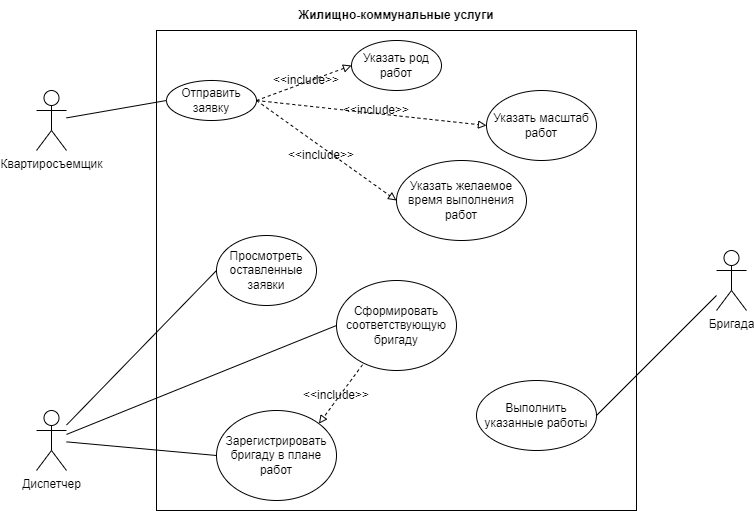

The diagram above was exported from draw.io. Its source (the exported page's mxGraphModel, read from the mxfile embedded in the PNG):
<mxGraphModel dx="1050" dy="569" grid="1" gridSize="10" guides="1" tooltips="1" connect="1" arrows="1" fold="1" page="1" pageScale="1" pageWidth="850" pageHeight="1100" math="0" shadow="0">
  <root>
    <mxCell id="0" />
    <mxCell id="1" parent="0" />
    <mxCell id="ztAKsAVb6uiQ9-2xv97v-2" value="" style="whiteSpace=wrap;html=1;aspect=fixed;" parent="1" vertex="1">
      <mxGeometry x="200" y="80" width="480" height="480" as="geometry" />
    </mxCell>
    <mxCell id="ztAKsAVb6uiQ9-2xv97v-3" value="Квартиросъемщик" style="shape=umlActor;verticalLabelPosition=bottom;verticalAlign=top;html=1;outlineConnect=0;" parent="1" vertex="1">
      <mxGeometry x="80" y="140" width="30" height="60" as="geometry" />
    </mxCell>
    <mxCell id="ztAKsAVb6uiQ9-2xv97v-4" value="&lt;b&gt;Жилищно-коммунальные услуги&lt;/b&gt;" style="text;html=1;strokeColor=none;fillColor=none;align=center;verticalAlign=middle;whiteSpace=wrap;rounded=0;" parent="1" vertex="1">
      <mxGeometry x="340" y="50" width="200" height="30" as="geometry" />
    </mxCell>
    <mxCell id="ztAKsAVb6uiQ9-2xv97v-5" value="Отправить заявку" style="ellipse;whiteSpace=wrap;html=1;" parent="1" vertex="1">
      <mxGeometry x="210" y="130" width="90" height="40" as="geometry" />
    </mxCell>
    <mxCell id="ztAKsAVb6uiQ9-2xv97v-6" value="Указать род работ" style="ellipse;whiteSpace=wrap;html=1;" parent="1" vertex="1">
      <mxGeometry x="395" y="90" width="90" height="50" as="geometry" />
    </mxCell>
    <mxCell id="ztAKsAVb6uiQ9-2xv97v-7" value="Указать масштаб работ" style="ellipse;whiteSpace=wrap;html=1;" parent="1" vertex="1">
      <mxGeometry x="530" y="140" width="110" height="70" as="geometry" />
    </mxCell>
    <mxCell id="ztAKsAVb6uiQ9-2xv97v-8" value="Указать желаемое время выполнения работ" style="ellipse;whiteSpace=wrap;html=1;" parent="1" vertex="1">
      <mxGeometry x="440" y="210" width="130" height="80" as="geometry" />
    </mxCell>
    <mxCell id="ztAKsAVb6uiQ9-2xv97v-9" value="" style="endArrow=block;html=1;rounded=0;exitX=1;exitY=0.5;exitDx=0;exitDy=0;entryX=0;entryY=0.5;entryDx=0;entryDy=0;endFill=0;dashed=1;" parent="1" source="ztAKsAVb6uiQ9-2xv97v-5" target="ztAKsAVb6uiQ9-2xv97v-6" edge="1">
      <mxGeometry width="50" height="50" relative="1" as="geometry">
        <mxPoint x="310" y="230" as="sourcePoint" />
        <mxPoint x="360" y="180" as="targetPoint" />
      </mxGeometry>
    </mxCell>
    <mxCell id="ztAKsAVb6uiQ9-2xv97v-10" value="" style="endArrow=block;html=1;rounded=0;exitX=1;exitY=0.5;exitDx=0;exitDy=0;entryX=0;entryY=0.5;entryDx=0;entryDy=0;endFill=0;dashed=1;" parent="1" source="ztAKsAVb6uiQ9-2xv97v-5" target="ztAKsAVb6uiQ9-2xv97v-7" edge="1">
      <mxGeometry width="50" height="50" relative="1" as="geometry">
        <mxPoint x="250" y="320" as="sourcePoint" />
        <mxPoint x="300" y="270" as="targetPoint" />
      </mxGeometry>
    </mxCell>
    <mxCell id="ztAKsAVb6uiQ9-2xv97v-11" value="" style="endArrow=block;html=1;rounded=0;exitX=1;exitY=0.5;exitDx=0;exitDy=0;endFill=0;dashed=1;entryX=0;entryY=0.5;entryDx=0;entryDy=0;" parent="1" source="ztAKsAVb6uiQ9-2xv97v-5" target="ztAKsAVb6uiQ9-2xv97v-8" edge="1">
      <mxGeometry width="50" height="50" relative="1" as="geometry">
        <mxPoint x="300" y="250" as="sourcePoint" />
        <mxPoint x="350" y="200" as="targetPoint" />
      </mxGeometry>
    </mxCell>
    <mxCell id="ztAKsAVb6uiQ9-2xv97v-12" value="&amp;lt;&amp;lt;include&amp;gt;&amp;gt;" style="text;html=1;strokeColor=none;fillColor=none;align=center;verticalAlign=middle;whiteSpace=wrap;rounded=0;" parent="1" vertex="1">
      <mxGeometry x="320" y="115" width="60" height="30" as="geometry" />
    </mxCell>
    <mxCell id="ztAKsAVb6uiQ9-2xv97v-13" value="&amp;lt;&amp;lt;include&amp;gt;&amp;gt;" style="text;html=1;strokeColor=none;fillColor=none;align=center;verticalAlign=middle;whiteSpace=wrap;rounded=0;" parent="1" vertex="1">
      <mxGeometry x="390" y="145" width="60" height="30" as="geometry" />
    </mxCell>
    <mxCell id="ztAKsAVb6uiQ9-2xv97v-14" value="&amp;lt;&amp;lt;include&amp;gt;&amp;gt;" style="text;html=1;strokeColor=none;fillColor=none;align=center;verticalAlign=middle;whiteSpace=wrap;rounded=0;" parent="1" vertex="1">
      <mxGeometry x="335" y="190" width="60" height="30" as="geometry" />
    </mxCell>
    <mxCell id="ztAKsAVb6uiQ9-2xv97v-15" value="Диспетчер" style="shape=umlActor;verticalLabelPosition=bottom;verticalAlign=top;html=1;outlineConnect=0;" parent="1" vertex="1">
      <mxGeometry x="80" y="460" width="30" height="60" as="geometry" />
    </mxCell>
    <mxCell id="ztAKsAVb6uiQ9-2xv97v-18" value="" style="endArrow=none;html=1;rounded=0;entryX=0;entryY=0.5;entryDx=0;entryDy=0;endFill=0;" parent="1" source="ztAKsAVb6uiQ9-2xv97v-3" target="ztAKsAVb6uiQ9-2xv97v-5" edge="1">
      <mxGeometry width="50" height="50" relative="1" as="geometry">
        <mxPoint x="140" y="210" as="sourcePoint" />
        <mxPoint x="150" y="280" as="targetPoint" />
      </mxGeometry>
    </mxCell>
    <mxCell id="ztAKsAVb6uiQ9-2xv97v-19" value="Сформировать соответствующую бригаду" style="ellipse;whiteSpace=wrap;html=1;" parent="1" vertex="1">
      <mxGeometry x="380" y="330" width="120" height="90" as="geometry" />
    </mxCell>
    <mxCell id="ztAKsAVb6uiQ9-2xv97v-20" value="Зарегистрировать бригаду в плане работ" style="ellipse;whiteSpace=wrap;html=1;" parent="1" vertex="1">
      <mxGeometry x="260" y="460" width="120" height="90" as="geometry" />
    </mxCell>
    <mxCell id="ztAKsAVb6uiQ9-2xv97v-21" value="" style="endArrow=none;html=1;rounded=0;entryX=0;entryY=0.5;entryDx=0;entryDy=0;endFill=0;" parent="1" source="ztAKsAVb6uiQ9-2xv97v-15" target="ztAKsAVb6uiQ9-2xv97v-19" edge="1">
      <mxGeometry width="50" height="50" relative="1" as="geometry">
        <mxPoint x="20" y="410" as="sourcePoint" />
        <mxPoint x="70" y="360" as="targetPoint" />
      </mxGeometry>
    </mxCell>
    <mxCell id="ztAKsAVb6uiQ9-2xv97v-22" value="" style="endArrow=none;html=1;rounded=0;entryX=0;entryY=0.5;entryDx=0;entryDy=0;endFill=0;" parent="1" source="ztAKsAVb6uiQ9-2xv97v-15" target="ztAKsAVb6uiQ9-2xv97v-20" edge="1">
      <mxGeometry width="50" height="50" relative="1" as="geometry">
        <mxPoint x="30" y="350" as="sourcePoint" />
        <mxPoint x="80" y="300" as="targetPoint" />
      </mxGeometry>
    </mxCell>
    <mxCell id="ztAKsAVb6uiQ9-2xv97v-23" value="Бригада" style="shape=umlActor;verticalLabelPosition=bottom;verticalAlign=top;html=1;outlineConnect=0;" parent="1" vertex="1">
      <mxGeometry x="760" y="300" width="30" height="60" as="geometry" />
    </mxCell>
    <mxCell id="ztAKsAVb6uiQ9-2xv97v-24" value="Выполнить указанные работы" style="ellipse;whiteSpace=wrap;html=1;" parent="1" vertex="1">
      <mxGeometry x="520" y="430" width="120" height="70" as="geometry" />
    </mxCell>
    <mxCell id="ztAKsAVb6uiQ9-2xv97v-25" value="Просмотреть оставленные заявки" style="ellipse;whiteSpace=wrap;html=1;" parent="1" vertex="1">
      <mxGeometry x="260" y="285" width="100" height="70" as="geometry" />
    </mxCell>
    <mxCell id="ztAKsAVb6uiQ9-2xv97v-26" value="" style="endArrow=none;html=1;rounded=0;entryX=0;entryY=0.5;entryDx=0;entryDy=0;endFill=0;" parent="1" source="ztAKsAVb6uiQ9-2xv97v-15" target="ztAKsAVb6uiQ9-2xv97v-25" edge="1">
      <mxGeometry width="50" height="50" relative="1" as="geometry">
        <mxPoint x="90" y="420" as="sourcePoint" />
        <mxPoint x="140" y="370" as="targetPoint" />
      </mxGeometry>
    </mxCell>
    <mxCell id="ztAKsAVb6uiQ9-2xv97v-27" value="" style="endArrow=none;html=1;rounded=0;entryX=1;entryY=0.5;entryDx=0;entryDy=0;endFill=0;" parent="1" source="ztAKsAVb6uiQ9-2xv97v-23" target="ztAKsAVb6uiQ9-2xv97v-24" edge="1">
      <mxGeometry width="50" height="50" relative="1" as="geometry">
        <mxPoint x="760" y="210" as="sourcePoint" />
        <mxPoint x="730" y="320" as="targetPoint" />
      </mxGeometry>
    </mxCell>
    <mxCell id="VpAIdjVmiUN2TKrz8U9M-1" value="" style="endArrow=block;html=1;rounded=0;exitX=0.217;exitY=0.936;exitDx=0;exitDy=0;exitPerimeter=0;entryX=1;entryY=0;entryDx=0;entryDy=0;dashed=1;endFill=0;" edge="1" parent="1" source="ztAKsAVb6uiQ9-2xv97v-19" target="ztAKsAVb6uiQ9-2xv97v-20">
      <mxGeometry width="50" height="50" relative="1" as="geometry">
        <mxPoint x="60" y="370" as="sourcePoint" />
        <mxPoint x="110" y="320" as="targetPoint" />
      </mxGeometry>
    </mxCell>
    <mxCell id="VpAIdjVmiUN2TKrz8U9M-2" value="&amp;lt;&amp;lt;include&amp;gt;&amp;gt;" style="text;html=1;strokeColor=none;fillColor=none;align=center;verticalAlign=middle;whiteSpace=wrap;rounded=0;" vertex="1" parent="1">
      <mxGeometry x="350" y="430" width="60" height="30" as="geometry" />
    </mxCell>
  </root>
</mxGraphModel>